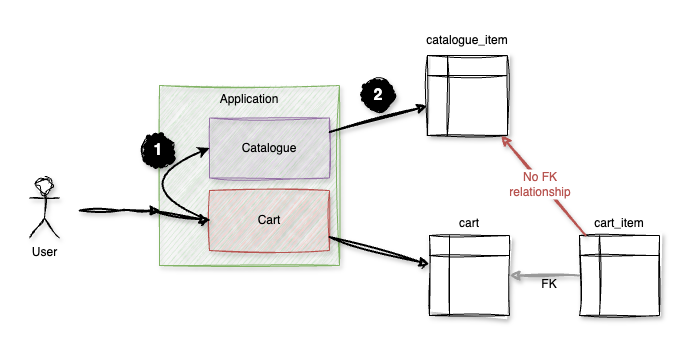

The diagram above was exported from draw.io. Its source (the exported page's mxGraphModel, read from the mxfile embedded in the PNG):
<mxGraphModel dx="1853" dy="1941" grid="1" gridSize="10" guides="1" tooltips="1" connect="1" arrows="1" fold="1" page="1" pageScale="1" pageWidth="827" pageHeight="1169" math="0" shadow="0">
  <root>
    <mxCell id="0" />
    <mxCell id="1" parent="0" />
    <mxCell id="2" value="" style="group" vertex="1" connectable="0" parent="1">
      <mxGeometry x="4166" y="2480" width="630" height="290" as="geometry" />
    </mxCell>
    <mxCell id="3" value="Application" style="rounded=0;whiteSpace=wrap;html=1;verticalAlign=top;fillColor=#d5e8d4;strokeColor=#82b366;sketch=1;curveFitting=1;jiggle=2;shadow=1;" vertex="1" parent="2">
      <mxGeometry x="130" y="60" width="180" height="180" as="geometry" />
    </mxCell>
    <mxCell id="4" value="Catalogue" style="rounded=0;whiteSpace=wrap;html=1;fillColor=#e1d5e7;strokeColor=#9673a6;sketch=1;curveFitting=1;jiggle=2;shadow=1;" vertex="1" parent="2">
      <mxGeometry x="180" y="92.5" width="120" height="60" as="geometry" />
    </mxCell>
    <mxCell id="5" value="Cart" style="rounded=0;whiteSpace=wrap;html=1;fillColor=#f8cecc;strokeColor=#b85450;sketch=1;curveFitting=1;jiggle=2;shadow=1;" vertex="1" parent="2">
      <mxGeometry x="180" y="165" width="120" height="60" as="geometry" />
    </mxCell>
    <mxCell id="6" value="" style="endArrow=classic;html=1;rounded=0;sketch=1;curveFitting=1;jiggle=2;shadow=1;strokeWidth=2;entryX=0.006;entryY=0.694;entryDx=0;entryDy=0;entryPerimeter=0;" edge="1" parent="2" target="3">
      <mxGeometry width="50" height="50" relative="1" as="geometry">
        <mxPoint x="50" y="185" as="sourcePoint" />
        <mxPoint x="360" y="50" as="targetPoint" />
        <Array as="points">
          <mxPoint x="90" y="185" />
        </Array>
      </mxGeometry>
    </mxCell>
    <mxCell id="7" value="" style="endArrow=classic;html=1;rounded=0;exitX=-0.028;exitY=0.7;exitDx=0;exitDy=0;strokeWidth=2;sketch=1;curveFitting=1;jiggle=2;shadow=1;exitPerimeter=0;entryX=0;entryY=0.5;entryDx=0;entryDy=0;" edge="1" parent="2" source="3" target="5">
      <mxGeometry width="50" height="50" relative="1" as="geometry">
        <mxPoint x="310" y="100" as="sourcePoint" />
        <mxPoint x="360" y="50" as="targetPoint" />
      </mxGeometry>
    </mxCell>
    <mxCell id="8" value="" style="endArrow=classic;html=1;rounded=0;exitX=0;exitY=0.5;exitDx=0;exitDy=0;entryX=0;entryY=0.5;entryDx=0;entryDy=0;curved=1;strokeWidth=2;" edge="1" parent="2" source="5" target="4">
      <mxGeometry width="50" height="50" relative="1" as="geometry">
        <mxPoint x="350" y="20" as="sourcePoint" />
        <mxPoint x="400" y="-30" as="targetPoint" />
        <Array as="points">
          <mxPoint x="90" y="160" />
        </Array>
      </mxGeometry>
    </mxCell>
    <mxCell id="9" value="User" style="shape=umlActor;verticalLabelPosition=bottom;verticalAlign=top;html=1;outlineConnect=0;sketch=1;curveFitting=1;jiggle=2;shadow=1;" vertex="1" parent="2">
      <mxGeometry y="152.5" width="30" height="60" as="geometry" />
    </mxCell>
    <mxCell id="10" value="" style="shape=internalStorage;whiteSpace=wrap;html=1;backgroundOutline=1;sketch=1;curveFitting=1;jiggle=2;shadow=1;" vertex="1" parent="2">
      <mxGeometry x="397.8800000000001" y="30" width="80" height="80" as="geometry" />
    </mxCell>
    <mxCell id="11" value="" style="shape=internalStorage;whiteSpace=wrap;html=1;backgroundOutline=1;sketch=1;curveFitting=1;jiggle=2;shadow=1;" vertex="1" parent="2">
      <mxGeometry x="400" y="210" width="80" height="80" as="geometry" />
    </mxCell>
    <mxCell id="12" value="" style="shape=internalStorage;whiteSpace=wrap;html=1;backgroundOutline=1;sketch=1;curveFitting=1;jiggle=2;shadow=1;" vertex="1" parent="2">
      <mxGeometry x="550" y="210" width="80" height="80" as="geometry" />
    </mxCell>
    <mxCell id="13" value="catalogue_item" style="text;html=1;align=center;verticalAlign=middle;whiteSpace=wrap;rounded=0;" vertex="1" parent="2">
      <mxGeometry x="407.8800000000001" width="60" height="30" as="geometry" />
    </mxCell>
    <mxCell id="14" value="cart" style="text;html=1;align=center;verticalAlign=middle;whiteSpace=wrap;rounded=0;" vertex="1" parent="2">
      <mxGeometry x="410" y="182.5" width="60" height="30" as="geometry" />
    </mxCell>
    <mxCell id="15" value="cart_item" style="text;html=1;align=center;verticalAlign=middle;whiteSpace=wrap;rounded=0;" vertex="1" parent="2">
      <mxGeometry x="560" y="182.5" width="60" height="30" as="geometry" />
    </mxCell>
    <mxCell id="16" value="" style="endArrow=classic;html=1;rounded=0;sketch=1;curveFitting=1;jiggle=2;shadow=1;strokeWidth=2;strokeColor=#999999;" edge="1" parent="2" source="12" target="11">
      <mxGeometry width="50" height="50" relative="1" as="geometry">
        <mxPoint x="320" y="340" as="sourcePoint" />
        <mxPoint x="370" y="290" as="targetPoint" />
      </mxGeometry>
    </mxCell>
    <mxCell id="17" value="" style="endArrow=classic;html=1;rounded=0;sketch=1;curveFitting=1;jiggle=2;shadow=1;fillColor=#f8cecc;strokeColor=#b85450;strokeWidth=2;" edge="1" parent="2" source="12" target="10">
      <mxGeometry width="50" height="50" relative="1" as="geometry">
        <mxPoint x="320" y="340" as="sourcePoint" />
        <mxPoint x="370" y="290" as="targetPoint" />
      </mxGeometry>
    </mxCell>
    <mxCell id="18" value="FK" style="text;html=1;align=center;verticalAlign=middle;whiteSpace=wrap;rounded=0;" vertex="1" parent="2">
      <mxGeometry x="490" y="244" width="60" height="30" as="geometry" />
    </mxCell>
    <mxCell id="19" value="No FK relationship" style="text;html=1;align=center;verticalAlign=middle;whiteSpace=wrap;rounded=0;fillColor=default;fontColor=#B85450;" vertex="1" parent="2">
      <mxGeometry x="481" y="144" width="60" height="30" as="geometry" />
    </mxCell>
    <mxCell id="20" value="" style="endArrow=classic;html=1;rounded=0;sketch=1;curveFitting=1;jiggle=2;shadow=1;strokeWidth=2;" edge="1" parent="2" source="5" target="11">
      <mxGeometry width="50" height="50" relative="1" as="geometry">
        <mxPoint x="360" y="240" as="sourcePoint" />
        <mxPoint x="410" y="190" as="targetPoint" />
      </mxGeometry>
    </mxCell>
    <mxCell id="21" value="" style="endArrow=classic;html=1;rounded=0;sketch=1;curveFitting=1;jiggle=2;shadow=1;strokeWidth=2;" edge="1" parent="2" source="4" target="10">
      <mxGeometry width="50" height="50" relative="1" as="geometry">
        <mxPoint x="310" y="218" as="sourcePoint" />
        <mxPoint x="420" y="241" as="targetPoint" />
      </mxGeometry>
    </mxCell>
    <mxCell id="22" value="1" style="ellipse;whiteSpace=wrap;html=1;aspect=fixed;sketch=1;curveFitting=1;jiggle=2;shadow=1;fillColor=#000000;fontColor=#FFFFFF;strokeColor=#000000;fontStyle=1;fontSize=16;strokeWidth=1;fillWeight=6;" vertex="1" parent="2">
      <mxGeometry x="114" y="110" width="30" height="30" as="geometry" />
    </mxCell>
    <mxCell id="23" value="2" style="ellipse;whiteSpace=wrap;html=1;aspect=fixed;sketch=1;curveFitting=1;jiggle=2;shadow=1;fillColor=#000000;fontColor=#FFFFFF;strokeColor=#000000;fontStyle=1;fontSize=16;strokeWidth=1;fillWeight=6;" vertex="1" parent="2">
      <mxGeometry x="334" y="55" width="30" height="30" as="geometry" />
    </mxCell>
  </root>
</mxGraphModel>